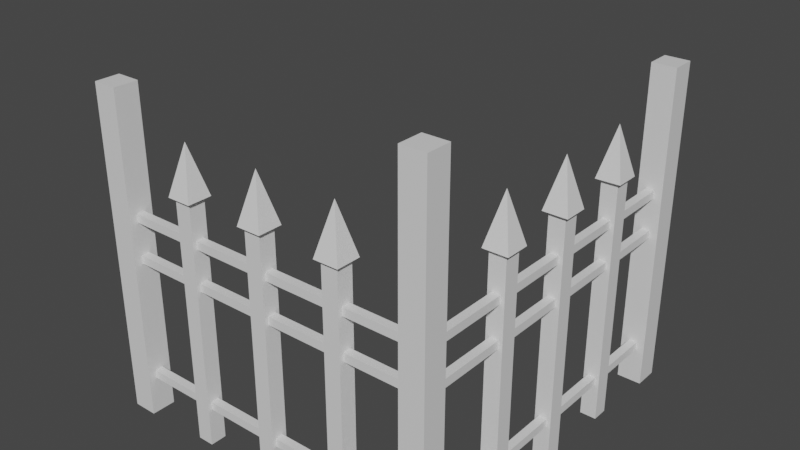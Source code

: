 # Source: fence_edge_many_renderers.blend  (saved by Blender 2.80.75; exported with 4.5.12 LTS)
import bpy
from mathutils import Matrix  # noqa: F401  (used for matrix-valued properties, if any)

bpy.ops.wm.read_factory_settings(use_empty=True)
scene = bpy.context.scene
scene.name = 'Scene'

# ---- collections
col_collection = bpy.data.collections.new('Collection'); scene.collection.children.link(col_collection)

# ---- materials (node trees are filled in below, after node groups)
mat_material = bpy.data.materials.new('Material')
mat_material.alpha_threshold = 0.0
mat_material.use_transparent_shadow = False
mat_material.line_color = (0.0, 0.0, 0.0, 1.0)
mat_material_002 = bpy.data.materials.new('Material.002')
mat_material_002.alpha_threshold = 0.0
mat_material_002.use_transparent_shadow = False
mat_material_002.line_color = (0.0, 0.0, 0.0, 1.0)
mat_material_003 = bpy.data.materials.new('Material.003')
mat_material_003.alpha_threshold = 0.0
mat_material_003.use_transparent_shadow = False
mat_material_003.line_color = (0.0, 0.0, 0.0, 1.0)
mat_material_005 = bpy.data.materials.new('Material.005')
mat_material_005.alpha_threshold = 0.0
mat_material_005.use_transparent_shadow = False
mat_material_005.line_color = (0.0, 0.0, 0.0, 1.0)
mat_material_007 = bpy.data.materials.new('Material.007')
mat_material_007.alpha_threshold = 0.0
mat_material_007.use_transparent_shadow = False
mat_material_007.line_color = (0.0, 0.0, 0.0, 1.0)
mat_material_008 = bpy.data.materials.new('Material.008')
mat_material_008.alpha_threshold = 0.0
mat_material_008.use_transparent_shadow = False
mat_material_008.line_color = (0.0, 0.0, 0.0, 1.0)
mat_material_011 = bpy.data.materials.new('Material.011')
mat_material_011.alpha_threshold = 0.0
mat_material_011.use_transparent_shadow = False
mat_material_011.line_color = (0.0, 0.0, 0.0, 1.0)
mat_material_012 = bpy.data.materials.new('Material.012')
mat_material_012.alpha_threshold = 0.0
mat_material_012.use_transparent_shadow = False
mat_material_012.line_color = (0.0, 0.0, 0.0, 1.0)
mat_material_019 = bpy.data.materials.new('Material.019')
mat_material_019.alpha_threshold = 0.0
mat_material_019.use_transparent_shadow = False
mat_material_019.line_color = (0.0, 0.0, 0.0, 1.0)
mat_material_018 = bpy.data.materials.new('Material.018')
mat_material_018.alpha_threshold = 0.0
mat_material_018.use_transparent_shadow = False
mat_material_018.line_color = (0.0, 0.0, 0.0, 1.0)
mat_material_017 = bpy.data.materials.new('Material.017')
mat_material_017.alpha_threshold = 0.0
mat_material_017.use_transparent_shadow = False
mat_material_017.line_color = (0.0, 0.0, 0.0, 1.0)
mat_material_016 = bpy.data.materials.new('Material.016')
mat_material_016.alpha_threshold = 0.0
mat_material_016.use_transparent_shadow = False
mat_material_016.line_color = (0.0, 0.0, 0.0, 1.0)
mat_material_015 = bpy.data.materials.new('Material.015')
mat_material_015.alpha_threshold = 0.0
mat_material_015.use_transparent_shadow = False
mat_material_015.line_color = (0.0, 0.0, 0.0, 1.0)
mat_material_014 = bpy.data.materials.new('Material.014')
mat_material_014.alpha_threshold = 0.0
mat_material_014.use_transparent_shadow = False
mat_material_014.line_color = (0.0, 0.0, 0.0, 1.0)
mat_material_013 = bpy.data.materials.new('Material.013')
mat_material_013.alpha_threshold = 0.0
mat_material_013.use_transparent_shadow = False
mat_material_013.line_color = (0.0, 0.0, 0.0, 1.0)

# ---- material node trees
mat_material.use_nodes = True; mat_material.node_tree.nodes.clear()
_N = mat_material.node_tree.nodes; _L = mat_material.node_tree.links
n0 = _N.new('ShaderNodeOutputMaterial'); n0.name = 'Material Output'; n0.location = (300, 300)
n1 = _N.new('ShaderNodeBsdfPrincipled'); n1.name = 'Principled BSDF'; n1.location = (10, 300)
n1.distribution = 'GGX'
n1.subsurface_method = 'BURLEY'
n1.inputs[2].default_value = 0.4
n1.inputs[3].default_value = 1.45
n1.inputs[27].default_value = (0.0, 0.0, 0.0, 1.0)
n1.inputs[28].default_value = 1.0
_L.new(n1.outputs[0], n0.inputs[0])
n0.is_active_output = True
mat_material_002.use_nodes = True; mat_material_002.node_tree.nodes.clear()
_N = mat_material_002.node_tree.nodes; _L = mat_material_002.node_tree.links
n0 = _N.new('ShaderNodeOutputMaterial'); n0.name = 'Material Output'; n0.location = (300, 300)
n1 = _N.new('ShaderNodeBsdfPrincipled'); n1.name = 'Principled BSDF'; n1.location = (10, 300)
n1.distribution = 'GGX'
n1.subsurface_method = 'BURLEY'
n1.inputs[2].default_value = 0.4
n1.inputs[3].default_value = 1.45
n1.inputs[27].default_value = (0.0, 0.0, 0.0, 1.0)
n1.inputs[28].default_value = 1.0
_L.new(n1.outputs[0], n0.inputs[0])
n0.is_active_output = True
mat_material_003.use_nodes = True; mat_material_003.node_tree.nodes.clear()
_N = mat_material_003.node_tree.nodes; _L = mat_material_003.node_tree.links
n0 = _N.new('ShaderNodeOutputMaterial'); n0.name = 'Material Output'; n0.location = (300, 300)
n1 = _N.new('ShaderNodeBsdfPrincipled'); n1.name = 'Principled BSDF'; n1.location = (10, 300)
n1.distribution = 'GGX'
n1.subsurface_method = 'BURLEY'
n1.inputs[2].default_value = 0.4
n1.inputs[3].default_value = 1.45
n1.inputs[27].default_value = (0.0, 0.0, 0.0, 1.0)
n1.inputs[28].default_value = 1.0
_L.new(n1.outputs[0], n0.inputs[0])
n0.is_active_output = True
mat_material_005.use_nodes = True; mat_material_005.node_tree.nodes.clear()
_N = mat_material_005.node_tree.nodes; _L = mat_material_005.node_tree.links
n0 = _N.new('ShaderNodeOutputMaterial'); n0.name = 'Material Output'; n0.location = (300, 300)
n1 = _N.new('ShaderNodeBsdfPrincipled'); n1.name = 'Principled BSDF'; n1.location = (10, 300)
n1.distribution = 'GGX'
n1.subsurface_method = 'BURLEY'
n1.inputs[2].default_value = 0.4
n1.inputs[3].default_value = 1.45
n1.inputs[27].default_value = (0.0, 0.0, 0.0, 1.0)
n1.inputs[28].default_value = 1.0
_L.new(n1.outputs[0], n0.inputs[0])
n0.is_active_output = True
mat_material_007.use_nodes = True; mat_material_007.node_tree.nodes.clear()
_N = mat_material_007.node_tree.nodes; _L = mat_material_007.node_tree.links
n0 = _N.new('ShaderNodeOutputMaterial'); n0.name = 'Material Output'; n0.location = (300, 300)
n1 = _N.new('ShaderNodeBsdfPrincipled'); n1.name = 'Principled BSDF'; n1.location = (10, 300)
n1.distribution = 'GGX'
n1.subsurface_method = 'BURLEY'
n1.inputs[2].default_value = 0.4
n1.inputs[3].default_value = 1.45
n1.inputs[27].default_value = (0.0, 0.0, 0.0, 1.0)
n1.inputs[28].default_value = 1.0
_L.new(n1.outputs[0], n0.inputs[0])
n0.is_active_output = True
mat_material_008.use_nodes = True; mat_material_008.node_tree.nodes.clear()
_N = mat_material_008.node_tree.nodes; _L = mat_material_008.node_tree.links
n0 = _N.new('ShaderNodeOutputMaterial'); n0.name = 'Material Output'; n0.location = (300, 300)
n1 = _N.new('ShaderNodeBsdfPrincipled'); n1.name = 'Principled BSDF'; n1.location = (10, 300)
n1.distribution = 'GGX'
n1.subsurface_method = 'BURLEY'
n1.inputs[2].default_value = 0.4
n1.inputs[3].default_value = 1.45
n1.inputs[27].default_value = (0.0, 0.0, 0.0, 1.0)
n1.inputs[28].default_value = 1.0
_L.new(n1.outputs[0], n0.inputs[0])
n0.is_active_output = True
mat_material_011.use_nodes = True; mat_material_011.node_tree.nodes.clear()
_N = mat_material_011.node_tree.nodes; _L = mat_material_011.node_tree.links
n0 = _N.new('ShaderNodeOutputMaterial'); n0.name = 'Material Output'; n0.location = (300, 300)
n1 = _N.new('ShaderNodeBsdfPrincipled'); n1.name = 'Principled BSDF'; n1.location = (10, 300)
n1.distribution = 'GGX'
n1.subsurface_method = 'BURLEY'
n1.inputs[2].default_value = 0.4
n1.inputs[3].default_value = 1.45
n1.inputs[27].default_value = (0.0, 0.0, 0.0, 1.0)
n1.inputs[28].default_value = 1.0
_L.new(n1.outputs[0], n0.inputs[0])
n0.is_active_output = True
mat_material_012.use_nodes = True; mat_material_012.node_tree.nodes.clear()
_N = mat_material_012.node_tree.nodes; _L = mat_material_012.node_tree.links
n0 = _N.new('ShaderNodeOutputMaterial'); n0.name = 'Material Output'; n0.location = (300, 300)
n1 = _N.new('ShaderNodeBsdfPrincipled'); n1.name = 'Principled BSDF'; n1.location = (10, 300)
n1.distribution = 'GGX'
n1.subsurface_method = 'BURLEY'
n1.inputs[2].default_value = 0.4
n1.inputs[3].default_value = 1.45
n1.inputs[27].default_value = (0.0, 0.0, 0.0, 1.0)
n1.inputs[28].default_value = 1.0
_L.new(n1.outputs[0], n0.inputs[0])
n0.is_active_output = True
mat_material_019.use_nodes = True; mat_material_019.node_tree.nodes.clear()
_N = mat_material_019.node_tree.nodes; _L = mat_material_019.node_tree.links
n0 = _N.new('ShaderNodeOutputMaterial'); n0.name = 'Material Output'; n0.location = (300, 300)
n1 = _N.new('ShaderNodeBsdfPrincipled'); n1.name = 'Principled BSDF'; n1.location = (10, 300)
n1.distribution = 'GGX'
n1.subsurface_method = 'BURLEY'
n1.inputs[2].default_value = 0.4
n1.inputs[3].default_value = 1.45
n1.inputs[27].default_value = (0.0, 0.0, 0.0, 1.0)
n1.inputs[28].default_value = 1.0
_L.new(n1.outputs[0], n0.inputs[0])
n0.is_active_output = True
mat_material_018.use_nodes = True; mat_material_018.node_tree.nodes.clear()
_N = mat_material_018.node_tree.nodes; _L = mat_material_018.node_tree.links
n0 = _N.new('ShaderNodeOutputMaterial'); n0.name = 'Material Output'; n0.location = (300, 300)
n1 = _N.new('ShaderNodeBsdfPrincipled'); n1.name = 'Principled BSDF'; n1.location = (10, 300)
n1.distribution = 'GGX'
n1.subsurface_method = 'BURLEY'
n1.inputs[2].default_value = 0.4
n1.inputs[3].default_value = 1.45
n1.inputs[27].default_value = (0.0, 0.0, 0.0, 1.0)
n1.inputs[28].default_value = 1.0
_L.new(n1.outputs[0], n0.inputs[0])
n0.is_active_output = True
mat_material_017.use_nodes = True; mat_material_017.node_tree.nodes.clear()
_N = mat_material_017.node_tree.nodes; _L = mat_material_017.node_tree.links
n0 = _N.new('ShaderNodeOutputMaterial'); n0.name = 'Material Output'; n0.location = (300, 300)
n1 = _N.new('ShaderNodeBsdfPrincipled'); n1.name = 'Principled BSDF'; n1.location = (10, 300)
n1.distribution = 'GGX'
n1.subsurface_method = 'BURLEY'
n1.inputs[2].default_value = 0.4
n1.inputs[3].default_value = 1.45
n1.inputs[27].default_value = (0.0, 0.0, 0.0, 1.0)
n1.inputs[28].default_value = 1.0
_L.new(n1.outputs[0], n0.inputs[0])
n0.is_active_output = True
mat_material_016.use_nodes = True; mat_material_016.node_tree.nodes.clear()
_N = mat_material_016.node_tree.nodes; _L = mat_material_016.node_tree.links
n0 = _N.new('ShaderNodeOutputMaterial'); n0.name = 'Material Output'; n0.location = (300, 300)
n1 = _N.new('ShaderNodeBsdfPrincipled'); n1.name = 'Principled BSDF'; n1.location = (10, 300)
n1.distribution = 'GGX'
n1.subsurface_method = 'BURLEY'
n1.inputs[2].default_value = 0.4
n1.inputs[3].default_value = 1.45
n1.inputs[27].default_value = (0.0, 0.0, 0.0, 1.0)
n1.inputs[28].default_value = 1.0
_L.new(n1.outputs[0], n0.inputs[0])
n0.is_active_output = True
mat_material_015.use_nodes = True; mat_material_015.node_tree.nodes.clear()
_N = mat_material_015.node_tree.nodes; _L = mat_material_015.node_tree.links
n0 = _N.new('ShaderNodeOutputMaterial'); n0.name = 'Material Output'; n0.location = (300, 300)
n1 = _N.new('ShaderNodeBsdfPrincipled'); n1.name = 'Principled BSDF'; n1.location = (10, 300)
n1.distribution = 'GGX'
n1.subsurface_method = 'BURLEY'
n1.inputs[2].default_value = 0.4
n1.inputs[3].default_value = 1.45
n1.inputs[27].default_value = (0.0, 0.0, 0.0, 1.0)
n1.inputs[28].default_value = 1.0
_L.new(n1.outputs[0], n0.inputs[0])
n0.is_active_output = True
mat_material_014.use_nodes = True; mat_material_014.node_tree.nodes.clear()
_N = mat_material_014.node_tree.nodes; _L = mat_material_014.node_tree.links
n0 = _N.new('ShaderNodeOutputMaterial'); n0.name = 'Material Output'; n0.location = (300, 300)
n1 = _N.new('ShaderNodeBsdfPrincipled'); n1.name = 'Principled BSDF'; n1.location = (10, 300)
n1.distribution = 'GGX'
n1.subsurface_method = 'BURLEY'
n1.inputs[2].default_value = 0.4
n1.inputs[3].default_value = 1.45
n1.inputs[27].default_value = (0.0, 0.0, 0.0, 1.0)
n1.inputs[28].default_value = 1.0
_L.new(n1.outputs[0], n0.inputs[0])
n0.is_active_output = True
mat_material_013.use_nodes = True; mat_material_013.node_tree.nodes.clear()
_N = mat_material_013.node_tree.nodes; _L = mat_material_013.node_tree.links
n0 = _N.new('ShaderNodeOutputMaterial'); n0.name = 'Material Output'; n0.location = (300, 300)
n1 = _N.new('ShaderNodeBsdfPrincipled'); n1.name = 'Principled BSDF'; n1.location = (10, 300)
n1.distribution = 'GGX'
n1.subsurface_method = 'BURLEY'
n1.inputs[2].default_value = 0.4
n1.inputs[3].default_value = 1.45
n1.inputs[27].default_value = (0.0, 0.0, 0.0, 1.0)
n1.inputs[28].default_value = 1.0
_L.new(n1.outputs[0], n0.inputs[0])
n0.is_active_output = True

# ---- world
world_world = bpy.data.worlds.new('World'); scene.world = world_world
world_world.use_nodes = True; world_world.node_tree.nodes.clear()
_N = world_world.node_tree.nodes; _L = world_world.node_tree.links
n0 = _N.new('ShaderNodeOutputWorld'); n0.name = 'World Output'; n0.location = (300, 300)
n1 = _N.new('ShaderNodeBackground'); n1.name = 'Background'; n1.location = (10, 300)
n1.inputs[0].default_value = (0.05088, 0.05088, 0.05088, 1.0)
_L.new(n1.outputs[0], n0.inputs[0])
n0.is_active_output = True
world_world.color = (0.05088, 0.05088, 0.05088)
world_world.use_sun_shadow = False
world_world.sun_shadow_jitter_overblur = 0.0

# ---- meshes
me_cube = bpy.data.meshes.new('Cube')
me_cube.from_pydata([(1.0, 1.0, 1.0), (1.0, 1.0, -1.0), (1.0, -1.0, 1.0), (1.0, -1.0, -1.0), (-1.0, 1.0, 1.0), (-1.0, 1.0, -1.0), (-1.0, -1.0, 1.0), (-1.0, -1.0, -1.0), (0.0, 0.0, 1.0), (0.0, 0.0, 1.4), (1.5, 1.5, 1.0), (1.5, -1.5, 1.0), (-1.5, 1.5, 1.0), (-1.5, -1.5, 1.0)], [(8, 9)], [(11, 13, 6, 2), (2, 0, 4, 6), (4, 12, 10, 0), (5, 1, 3, 7), (10, 11, 2, 0), (6, 13, 12, 4), (10, 12, 9), (10, 9, 11), (13, 9, 12), (11, 9, 13), (3, 2, 6, 7), (4, 5, 7, 6), (1, 0, 2, 3), (0, 1, 5, 4)])
_uv = me_cube.uv_layers.new(name='UVMap')
_uv.uv.foreach_set('vector', [0.0, 0.0, 0.0, 0.0, 0.0, 0.0, 0.0, 0.0, 0.0, 0.0, 0.0, 0.0, 0.0, 0.0, 0.0, 0.0, 0.0, 0.0, 0.0, 0.0, 0.0, 0.0, 0.0, 0.0, 0.375, 0.75, 0.625, 0.75, 0.625, 1.0, 0.375, 1.0, 0.0, 0.0, 0.0, 0.0, 0.0, 0.0, 0.0, 0.0, 0.0, 0.0, 0.0, 0.0, 0.0, 0.0, 0.0, 0.0, 0.0, 0.0, 0.0, 0.0, 0.0, 0.0, 0.0, 0.0, 0.0, 0.0, 0.0, 0.0, 0.0, 0.0, 0.0, 0.0, 0.0, 0.0, 0.0, 0.0, 0.0, 0.0, 0.0, 0.0, 0.625, 1.0, 0.0, 0.0, 0.0, 0.0, 0.375, 1.0, 0.0, 0.0, 0.375, 0.75, 0.375, 1.0, 0.0, 0.0, 0.625, 0.75, 0.0, 0.0, 0.0, 0.0, 0.625, 1.0, 0.0, 0.0, 0.625, 0.75, 0.375, 0.75, 0.0, 0.0])
me_cube.materials.append(mat_material)
me_cube.use_remesh_preserve_volume = False
me_cube.use_remesh_preserve_attributes = False
me_cube.use_mirror_vertex_groups = False
me_cube.update()
me_cube_002 = bpy.data.meshes.new('Cube.002')
me_cube_002.from_pydata([(1.0, 1.0, 1.0), (1.0, 1.0, -1.0), (1.0, -1.0, 1.0), (1.0, -1.0, -1.0), (-1.0, 1.0, 1.0), (-1.0, 1.0, -1.0), (-1.0, -1.0, 1.0), (-1.0, -1.0, -1.0), (0.0, 0.0, 1.0), (0.0, 0.0, 1.4), (1.5, 1.5, 1.0), (1.5, -1.5, 1.0), (-1.5, 1.5, 1.0), (-1.5, -1.5, 1.0)], [(8, 9)], [(11, 13, 6, 2), (2, 0, 4, 6), (4, 12, 10, 0), (5, 1, 3, 7), (10, 11, 2, 0), (6, 13, 12, 4), (10, 12, 9), (10, 9, 11), (13, 9, 12), (11, 9, 13), (3, 2, 6, 7), (4, 5, 7, 6), (1, 0, 2, 3), (0, 1, 5, 4)])
_uv = me_cube_002.uv_layers.new(name='UVMap')
_uv.uv.foreach_set('vector', [0.0, 0.0, 0.0, 0.0, 0.0, 0.0, 0.0, 0.0, 0.0, 0.0, 0.0, 0.0, 0.0, 0.0, 0.0, 0.0, 0.0, 0.0, 0.0, 0.0, 0.0, 0.0, 0.0, 0.0, 0.375, 0.75, 0.625, 0.75, 0.625, 1.0, 0.375, 1.0, 0.0, 0.0, 0.0, 0.0, 0.0, 0.0, 0.0, 0.0, 0.0, 0.0, 0.0, 0.0, 0.0, 0.0, 0.0, 0.0, 0.0, 0.0, 0.0, 0.0, 0.0, 0.0, 0.0, 0.0, 0.0, 0.0, 0.0, 0.0, 0.0, 0.0, 0.0, 0.0, 0.0, 0.0, 0.0, 0.0, 0.0, 0.0, 0.0, 0.0, 0.625, 1.0, 0.0, 0.0, 0.0, 0.0, 0.375, 1.0, 0.0, 0.0, 0.375, 0.75, 0.375, 1.0, 0.0, 0.0, 0.625, 0.75, 0.0, 0.0, 0.0, 0.0, 0.625, 1.0, 0.0, 0.0, 0.625, 0.75, 0.375, 0.75, 0.0, 0.0])
me_cube_002.materials.append(mat_material_002)
me_cube_002.use_remesh_preserve_volume = False
me_cube_002.use_remesh_preserve_attributes = False
me_cube_002.use_mirror_vertex_groups = False
me_cube_002.update()
me_cube_003 = bpy.data.meshes.new('Cube.003')
me_cube_003.from_pydata([(1.0, 1.0, 1.0), (1.0, 1.0, -1.0), (1.0, -1.0, 1.0), (1.0, -1.0, -1.0), (-1.0, 1.0, 1.0), (-1.0, 1.0, -1.0), (-1.0, -1.0, 1.0), (-1.0, -1.0, -1.0), (0.0, 0.0, 1.0), (0.0, 0.0, 1.4), (1.5, 1.5, 1.0), (1.5, -1.5, 1.0), (-1.5, 1.5, 1.0), (-1.5, -1.5, 1.0)], [(8, 9)], [(11, 13, 6, 2), (2, 0, 4, 6), (4, 12, 10, 0), (5, 1, 3, 7), (10, 11, 2, 0), (6, 13, 12, 4), (10, 12, 9), (10, 9, 11), (13, 9, 12), (11, 9, 13), (3, 2, 6, 7), (4, 5, 7, 6), (1, 0, 2, 3), (0, 1, 5, 4)])
_uv = me_cube_003.uv_layers.new(name='UVMap')
_uv.uv.foreach_set('vector', [0.0, 0.0, 0.0, 0.0, 0.0, 0.0, 0.0, 0.0, 0.0, 0.0, 0.0, 0.0, 0.0, 0.0, 0.0, 0.0, 0.0, 0.0, 0.0, 0.0, 0.0, 0.0, 0.0, 0.0, 0.375, 0.75, 0.625, 0.75, 0.625, 1.0, 0.375, 1.0, 0.0, 0.0, 0.0, 0.0, 0.0, 0.0, 0.0, 0.0, 0.0, 0.0, 0.0, 0.0, 0.0, 0.0, 0.0, 0.0, 0.0, 0.0, 0.0, 0.0, 0.0, 0.0, 0.0, 0.0, 0.0, 0.0, 0.0, 0.0, 0.0, 0.0, 0.0, 0.0, 0.0, 0.0, 0.0, 0.0, 0.0, 0.0, 0.0, 0.0, 0.625, 1.0, 0.0, 0.0, 0.0, 0.0, 0.375, 1.0, 0.0, 0.0, 0.375, 0.75, 0.375, 1.0, 0.0, 0.0, 0.625, 0.75, 0.0, 0.0, 0.0, 0.0, 0.625, 1.0, 0.0, 0.0, 0.625, 0.75, 0.375, 0.75, 0.0, 0.0])
me_cube_003.materials.append(mat_material_003)
me_cube_003.use_remesh_preserve_volume = False
me_cube_003.use_remesh_preserve_attributes = False
me_cube_003.use_mirror_vertex_groups = False
me_cube_003.update()
me_cube_005 = bpy.data.meshes.new('Cube.005')
me_cube_005.from_pydata([(1.0, 1.0, 1.0), (1.0, 1.0, -1.0), (1.0, -1.0, 1.0), (1.0, -1.0, -1.0), (-1.0, 1.0, 1.0), (-1.0, 1.0, -1.0), (-1.0, -1.0, 1.0), (-1.0, -1.0, -1.0), (0.0, 0.0, 1.0)], [], [(2, 0, 4, 6), (5, 1, 3, 7), (3, 2, 6, 7), (4, 5, 7, 6), (1, 0, 2, 3), (0, 1, 5, 4)])
_uv = me_cube_005.uv_layers.new(name='UVMap')
_uv.uv.foreach_set('vector', [0.0, 0.0, 0.0, 0.0, 0.0, 0.0, 0.0, 0.0, 0.375, 0.75, 0.625, 0.75, 0.625, 1.0, 0.375, 1.0, 0.625, 1.0, 0.0, 0.0, 0.0, 0.0, 0.375, 1.0, 0.0, 0.0, 0.375, 0.75, 0.375, 1.0, 0.0, 0.0, 0.625, 0.75, 0.0, 0.0, 0.0, 0.0, 0.625, 1.0, 0.0, 0.0, 0.625, 0.75, 0.375, 0.75, 0.0, 0.0])
me_cube_005.materials.append(mat_material_005)
me_cube_005.use_remesh_preserve_volume = False
me_cube_005.use_remesh_preserve_attributes = False
me_cube_005.use_mirror_vertex_groups = False
me_cube_005.update()
me_cube_007 = bpy.data.meshes.new('Cube.007')
me_cube_007.from_pydata([(1.0, 1.0, 1.0), (1.0, 1.0, -1.0), (1.0, -1.0, 1.0), (1.0, -1.0, -1.0), (-1.0, 1.0, 1.0), (-1.0, 1.0, -1.0), (-1.0, -1.0, 1.0), (-1.0, -1.0, -1.0), (0.0, 0.0, 1.0)], [], [(2, 0, 4, 6), (5, 1, 3, 7), (3, 2, 6, 7), (4, 5, 7, 6), (1, 0, 2, 3), (0, 1, 5, 4)])
_uv = me_cube_007.uv_layers.new(name='UVMap')
_uv.uv.foreach_set('vector', [0.0, 0.0, 0.0, 0.0, 0.0, 0.0, 0.0, 0.0, 0.375, 0.75, 0.625, 0.75, 0.625, 1.0, 0.375, 1.0, 0.625, 1.0, 0.0, 0.0, 0.0, 0.0, 0.375, 1.0, 0.0, 0.0, 0.375, 0.75, 0.375, 1.0, 0.0, 0.0, 0.625, 0.75, 0.0, 0.0, 0.0, 0.0, 0.625, 1.0, 0.0, 0.0, 0.625, 0.75, 0.375, 0.75, 0.0, 0.0])
me_cube_007.materials.append(mat_material_007)
me_cube_007.use_remesh_preserve_volume = False
me_cube_007.use_remesh_preserve_attributes = False
me_cube_007.use_mirror_vertex_groups = False
me_cube_007.update()
me_cube_008 = bpy.data.meshes.new('Cube.008')
me_cube_008.from_pydata([(1.0, 1.0, 1.0), (1.0, 1.0, -1.0), (1.0, -1.0, 1.0), (1.0, -1.0, -1.0), (-1.0, 1.0, 1.0), (-1.0, 1.0, -1.0), (-1.0, -1.0, 1.0), (-1.0, -1.0, -1.0)], [], [(2, 0, 4, 6), (5, 1, 3, 7), (3, 2, 6, 7), (4, 5, 7, 6), (1, 0, 2, 3), (0, 1, 5, 4)])
_uv = me_cube_008.uv_layers.new(name='UVMap')
_uv.uv.foreach_set('vector', [0.0, 0.0, 0.0, 0.0, 0.0, 0.0, 0.0, 0.0, 0.375, 0.75, 0.625, 0.75, 0.625, 1.0, 0.375, 1.0, 0.625, 1.0, 0.0, 0.0, 0.0, 0.0, 0.375, 1.0, 0.0, 0.0, 0.375, 0.75, 0.375, 1.0, 0.0, 0.0, 0.625, 0.75, 0.0, 0.0, 0.0, 0.0, 0.625, 1.0, 0.0, 0.0, 0.625, 0.75, 0.375, 0.75, 0.0, 0.0])
me_cube_008.materials.append(mat_material_008)
me_cube_008.use_remesh_preserve_volume = False
me_cube_008.use_remesh_preserve_attributes = False
me_cube_008.use_mirror_vertex_groups = False
me_cube_008.update()
me_cube_011 = bpy.data.meshes.new('Cube.011')
me_cube_011.from_pydata([(1.0, 1.0, 1.0), (1.0, 1.0, -1.0), (1.0, -1.0, 1.0), (1.0, -1.0, -1.0), (-1.0, 1.0, 1.0), (-1.0, 1.0, -1.0), (-1.0, -1.0, 1.0), (-1.0, -1.0, -1.0)], [], [(2, 0, 4, 6), (5, 1, 3, 7), (3, 2, 6, 7), (4, 5, 7, 6), (1, 0, 2, 3), (0, 1, 5, 4)])
_uv = me_cube_011.uv_layers.new(name='UVMap')
_uv.uv.foreach_set('vector', [0.0, 0.0, 0.0, 0.0, 0.0, 0.0, 0.0, 0.0, 0.375, 0.75, 0.625, 0.75, 0.625, 1.0, 0.375, 1.0, 0.625, 1.0, 0.0, 0.0, 0.0, 0.0, 0.375, 1.0, 0.0, 0.0, 0.375, 0.75, 0.375, 1.0, 0.0, 0.0, 0.625, 0.75, 0.0, 0.0, 0.0, 0.0, 0.625, 1.0, 0.0, 0.0, 0.625, 0.75, 0.375, 0.75, 0.0, 0.0])
me_cube_011.materials.append(mat_material_011)
me_cube_011.use_remesh_preserve_volume = False
me_cube_011.use_remesh_preserve_attributes = False
me_cube_011.use_mirror_vertex_groups = False
me_cube_011.update()
me_cube_012 = bpy.data.meshes.new('Cube.012')
me_cube_012.from_pydata([(1.0, 1.0, 1.0), (1.0, 1.0, -1.0), (1.0, -1.0, 1.0), (1.0, -1.0, -1.0), (-1.0, 1.0, 1.0), (-1.0, 1.0, -1.0), (-1.0, -1.0, 1.0), (-1.0, -1.0, -1.0)], [], [(2, 0, 4, 6), (5, 1, 3, 7), (3, 2, 6, 7), (4, 5, 7, 6), (1, 0, 2, 3), (0, 1, 5, 4)])
_uv = me_cube_012.uv_layers.new(name='UVMap')
_uv.uv.foreach_set('vector', [0.0, 0.0, 0.0, 0.0, 0.0, 0.0, 0.0, 0.0, 0.375, 0.75, 0.625, 0.75, 0.625, 1.0, 0.375, 1.0, 0.625, 1.0, 0.0, 0.0, 0.0, 0.0, 0.375, 1.0, 0.0, 0.0, 0.375, 0.75, 0.375, 1.0, 0.0, 0.0, 0.625, 0.75, 0.0, 0.0, 0.0, 0.0, 0.625, 1.0, 0.0, 0.0, 0.625, 0.75, 0.375, 0.75, 0.0, 0.0])
me_cube_012.materials.append(mat_material_012)
me_cube_012.use_remesh_preserve_volume = False
me_cube_012.use_remesh_preserve_attributes = False
me_cube_012.use_mirror_vertex_groups = False
me_cube_012.update()
me_cube_019 = bpy.data.meshes.new('Cube.019')
me_cube_019.from_pydata([(1.0, 1.0, 1.0), (1.0, 1.0, -1.0), (1.0, -1.0, 1.0), (1.0, -1.0, -1.0), (-1.0, 1.0, 1.0), (-1.0, 1.0, -1.0), (-1.0, -1.0, 1.0), (-1.0, -1.0, -1.0), (0.0, 0.0, 1.0), (0.0, 0.0, 1.4), (1.5, 1.5, 1.0), (1.5, -1.5, 1.0), (-1.5, 1.5, 1.0), (-1.5, -1.5, 1.0)], [(8, 9)], [(11, 13, 6, 2), (2, 0, 4, 6), (4, 12, 10, 0), (5, 1, 3, 7), (10, 11, 2, 0), (6, 13, 12, 4), (10, 12, 9), (10, 9, 11), (13, 9, 12), (11, 9, 13), (3, 2, 6, 7), (4, 5, 7, 6), (1, 0, 2, 3), (0, 1, 5, 4)])
_uv = me_cube_019.uv_layers.new(name='UVMap')
_uv.uv.foreach_set('vector', [0.0, 0.0, 0.0, 0.0, 0.0, 0.0, 0.0, 0.0, 0.0, 0.0, 0.0, 0.0, 0.0, 0.0, 0.0, 0.0, 0.0, 0.0, 0.0, 0.0, 0.0, 0.0, 0.0, 0.0, 0.375, 0.75, 0.625, 0.75, 0.625, 1.0, 0.375, 1.0, 0.0, 0.0, 0.0, 0.0, 0.0, 0.0, 0.0, 0.0, 0.0, 0.0, 0.0, 0.0, 0.0, 0.0, 0.0, 0.0, 0.0, 0.0, 0.0, 0.0, 0.0, 0.0, 0.0, 0.0, 0.0, 0.0, 0.0, 0.0, 0.0, 0.0, 0.0, 0.0, 0.0, 0.0, 0.0, 0.0, 0.0, 0.0, 0.0, 0.0, 0.625, 1.0, 0.0, 0.0, 0.0, 0.0, 0.375, 1.0, 0.0, 0.0, 0.375, 0.75, 0.375, 1.0, 0.0, 0.0, 0.625, 0.75, 0.0, 0.0, 0.0, 0.0, 0.625, 1.0, 0.0, 0.0, 0.625, 0.75, 0.375, 0.75, 0.0, 0.0])
me_cube_019.materials.append(mat_material_019)
me_cube_019.use_remesh_preserve_volume = False
me_cube_019.use_remesh_preserve_attributes = False
me_cube_019.use_mirror_vertex_groups = False
me_cube_019.update()
me_cube_018 = bpy.data.meshes.new('Cube.018')
me_cube_018.from_pydata([(1.0, 1.0, 1.0), (1.0, 1.0, -1.0), (1.0, -1.0, 1.0), (1.0, -1.0, -1.0), (-1.0, 1.0, 1.0), (-1.0, 1.0, -1.0), (-1.0, -1.0, 1.0), (-1.0, -1.0, -1.0), (0.0, 0.0, 1.0)], [], [(2, 0, 4, 6), (5, 1, 3, 7), (3, 2, 6, 7), (4, 5, 7, 6), (1, 0, 2, 3), (0, 1, 5, 4)])
_uv = me_cube_018.uv_layers.new(name='UVMap')
_uv.uv.foreach_set('vector', [0.0, 0.0, 0.0, 0.0, 0.0, 0.0, 0.0, 0.0, 0.375, 0.75, 0.625, 0.75, 0.625, 1.0, 0.375, 1.0, 0.625, 1.0, 0.0, 0.0, 0.0, 0.0, 0.375, 1.0, 0.0, 0.0, 0.375, 0.75, 0.375, 1.0, 0.0, 0.0, 0.625, 0.75, 0.0, 0.0, 0.0, 0.0, 0.625, 1.0, 0.0, 0.0, 0.625, 0.75, 0.375, 0.75, 0.0, 0.0])
me_cube_018.materials.append(mat_material_018)
me_cube_018.use_remesh_preserve_volume = False
me_cube_018.use_remesh_preserve_attributes = False
me_cube_018.use_mirror_vertex_groups = False
me_cube_018.update()
me_cube_017 = bpy.data.meshes.new('Cube.017')
me_cube_017.from_pydata([(0.9916, 0.9977, 1.0), (1.0, 1.0, -1.0), (0.9916, -1.002, 1.0), (1.0, -1.0, -1.0), (-1.008, 0.9977, 1.0), (-1.0, 1.0, -1.0), (-1.008, -1.002, 1.0), (-1.0, -1.0, -1.0), (0.0, 0.0, 1.0), (0.0, 0.0, 1.4), (1.492, 1.498, 1.0), (1.492, -1.502, 1.0), (-1.508, 1.498, 1.0), (-1.508, -1.502, 1.0)], [(8, 9)], [(11, 13, 6, 2), (2, 0, 4, 6), (4, 12, 10, 0), (5, 1, 3, 7), (10, 11, 2, 0), (6, 13, 12, 4), (10, 12, 9), (10, 9, 11), (13, 9, 12), (11, 9, 13), (3, 2, 6, 7), (4, 5, 7, 6), (1, 0, 2, 3), (0, 1, 5, 4)])
_uv = me_cube_017.uv_layers.new(name='UVMap')
_uv.uv.foreach_set('vector', [0.0, 0.0, 0.0, 0.0, 0.0, 0.0, 0.0, 0.0, 0.0, 0.0, 0.0, 0.0, 0.0, 0.0, 0.0, 0.0, 0.0, 0.0, 0.0, 0.0, 0.0, 0.0, 0.0, 0.0, 0.375, 0.75, 0.625, 0.75, 0.625, 1.0, 0.375, 1.0, 0.0, 0.0, 0.0, 0.0, 0.0, 0.0, 0.0, 0.0, 0.0, 0.0, 0.0, 0.0, 0.0, 0.0, 0.0, 0.0, 0.0, 0.0, 0.0, 0.0, 0.0, 0.0, 0.0, 0.0, 0.0, 0.0, 0.0, 0.0, 0.0, 0.0, 0.0, 0.0, 0.0, 0.0, 0.0, 0.0, 0.0, 0.0, 0.0, 0.0, 0.625, 1.0, 0.0, 0.0, 0.0, 0.0, 0.375, 1.0, 0.0, 0.0, 0.375, 0.75, 0.375, 1.0, 0.0, 0.0, 0.625, 0.75, 0.0, 0.0, 0.0, 0.0, 0.625, 1.0, 0.0, 0.0, 0.625, 0.75, 0.375, 0.75, 0.0, 0.0])
me_cube_017.materials.append(mat_material_017)
me_cube_017.use_remesh_preserve_volume = False
me_cube_017.use_remesh_preserve_attributes = False
me_cube_017.use_mirror_vertex_groups = False
me_cube_017.update()
me_cube_016 = bpy.data.meshes.new('Cube.016')
me_cube_016.from_pydata([(1.0, 1.0, 1.0), (1.0, 1.0, -1.0), (1.0, -1.0, 1.0), (1.0, -1.0, -1.0), (-1.0, 1.0, 1.0), (-1.0, 1.0, -1.0), (-1.0, -1.0, 1.0), (-1.0, -1.0, -1.0), (0.0, 0.0, 1.0), (0.0, 0.0, 1.4), (1.5, 1.5, 1.0), (1.5, -1.5, 1.0), (-1.485, 1.5, 0.9956), (-1.5, -1.5, 1.0)], [(8, 9)], [(11, 13, 6, 2), (2, 0, 4, 6), (4, 12, 10, 0), (5, 1, 3, 7), (10, 11, 2, 0), (6, 13, 12, 4), (10, 12, 9), (10, 9, 11), (13, 9, 12), (11, 9, 13), (3, 2, 6, 7), (4, 5, 7, 6), (1, 0, 2, 3), (0, 1, 5, 4)])
_uv = me_cube_016.uv_layers.new(name='UVMap')
_uv.uv.foreach_set('vector', [0.0, 0.0, 0.0, 0.0, 0.0, 0.0, 0.0, 0.0, 0.0, 0.0, 0.0, 0.0, 0.0, 0.0, 0.0, 0.0, 0.0, 0.0, 0.0, 0.0, 0.0, 0.0, 0.0, 0.0, 0.375, 0.75, 0.625, 0.75, 0.625, 1.0, 0.375, 1.0, 0.0, 0.0, 0.0, 0.0, 0.0, 0.0, 0.0, 0.0, 0.0, 0.0, 0.0, 0.0, 0.0, 0.0, 0.0, 0.0, 0.0, 0.0, 0.0, 0.0, 0.0, 0.0, 0.0, 0.0, 0.0, 0.0, 0.0, 0.0, 0.0, 0.0, 0.0, 0.0, 0.0, 0.0, 0.0, 0.0, 0.0, 0.0, 0.0, 0.0, 0.625, 1.0, 0.0, 0.0, 0.0, 0.0, 0.375, 1.0, 0.0, 0.0, 0.375, 0.75, 0.375, 1.0, 0.0, 0.0, 0.625, 0.75, 0.0, 0.0, 0.0, 0.0, 0.625, 1.0, 0.0, 0.0, 0.625, 0.75, 0.375, 0.75, 0.0, 0.0])
me_cube_016.materials.append(mat_material_016)
me_cube_016.use_remesh_preserve_volume = False
me_cube_016.use_remesh_preserve_attributes = False
me_cube_016.use_mirror_vertex_groups = False
me_cube_016.update()
me_cube_015 = bpy.data.meshes.new('Cube.015')
me_cube_015.from_pydata([(1.0, 1.0, 1.0), (1.0, 1.0, -1.0), (1.0, -1.0, 1.0), (1.0, -1.0, -1.0), (-1.0, 1.0, 1.0), (-1.0, 1.0, -1.0), (-1.0, -1.0, 1.0), (-1.0, -1.0, -1.0)], [], [(2, 0, 4, 6), (5, 1, 3, 7), (3, 2, 6, 7), (4, 5, 7, 6), (1, 0, 2, 3), (0, 1, 5, 4)])
_uv = me_cube_015.uv_layers.new(name='UVMap')
_uv.uv.foreach_set('vector', [0.0, 0.0, 0.0, 0.0, 0.0, 0.0, 0.0, 0.0, 0.375, 0.75, 0.625, 0.75, 0.625, 1.0, 0.375, 1.0, 0.625, 1.0, 0.0, 0.0, 0.0, 0.0, 0.375, 1.0, 0.0, 0.0, 0.375, 0.75, 0.375, 1.0, 0.0, 0.0, 0.625, 0.75, 0.0, 0.0, 0.0, 0.0, 0.625, 1.0, 0.0, 0.0, 0.625, 0.75, 0.375, 0.75, 0.0, 0.0])
me_cube_015.materials.append(mat_material_015)
me_cube_015.use_remesh_preserve_volume = False
me_cube_015.use_remesh_preserve_attributes = False
me_cube_015.use_mirror_vertex_groups = False
me_cube_015.update()
me_cube_014 = bpy.data.meshes.new('Cube.014')
me_cube_014.from_pydata([(1.0, 1.0, 1.0), (1.0, 1.0, -1.0), (1.0, -1.0, 1.0), (1.0, -1.0, -1.0), (-1.0, 1.0, 1.0), (-1.0, 1.0, -1.0), (-1.0, -1.0, 1.0), (-1.0, -1.0, -1.0)], [], [(2, 0, 4, 6), (5, 1, 3, 7), (3, 2, 6, 7), (4, 5, 7, 6), (1, 0, 2, 3), (0, 1, 5, 4)])
_uv = me_cube_014.uv_layers.new(name='UVMap')
_uv.uv.foreach_set('vector', [0.0, 0.0, 0.0, 0.0, 0.0, 0.0, 0.0, 0.0, 0.375, 0.75, 0.625, 0.75, 0.625, 1.0, 0.375, 1.0, 0.625, 1.0, 0.0, 0.0, 0.0, 0.0, 0.375, 1.0, 0.0, 0.0, 0.375, 0.75, 0.375, 1.0, 0.0, 0.0, 0.625, 0.75, 0.0, 0.0, 0.0, 0.0, 0.625, 1.0, 0.0, 0.0, 0.625, 0.75, 0.375, 0.75, 0.0, 0.0])
me_cube_014.materials.append(mat_material_014)
me_cube_014.use_remesh_preserve_volume = False
me_cube_014.use_remesh_preserve_attributes = False
me_cube_014.use_mirror_vertex_groups = False
me_cube_014.update()
me_cube_013 = bpy.data.meshes.new('Cube.013')
me_cube_013.from_pydata([(1.0, 1.0, 1.0), (1.0, 1.0, -1.0), (1.0, -1.0, 1.0), (1.0, -1.0, -1.0), (-1.0, 1.0, 1.0), (-1.0, 1.0, -1.0), (-1.0, -1.0, 1.0), (-1.0, -1.0, -1.0)], [], [(2, 0, 4, 6), (5, 1, 3, 7), (3, 2, 6, 7), (4, 5, 7, 6), (1, 0, 2, 3), (0, 1, 5, 4)])
_uv = me_cube_013.uv_layers.new(name='UVMap')
_uv.uv.foreach_set('vector', [0.0, 0.0, 0.0, 0.0, 0.0, 0.0, 0.0, 0.0, 0.375, 0.75, 0.625, 0.75, 0.625, 1.0, 0.375, 1.0, 0.625, 1.0, 0.0, 0.0, 0.0, 0.0, 0.375, 1.0, 0.0, 0.0, 0.375, 0.75, 0.375, 1.0, 0.0, 0.0, 0.625, 0.75, 0.0, 0.0, 0.0, 0.0, 0.625, 1.0, 0.0, 0.0, 0.625, 0.75, 0.375, 0.75, 0.0, 0.0])
me_cube_013.materials.append(mat_material_013)
me_cube_013.use_remesh_preserve_volume = False
me_cube_013.use_remesh_preserve_attributes = False
me_cube_013.use_mirror_vertex_groups = False
me_cube_013.update()

# ---- objects
ob_spiky_pillar_005 = bpy.data.objects.new('Spiky_Pillar.005', me_cube)
ob_spiky_pillar_004 = bpy.data.objects.new('Spiky_Pillar.004', me_cube_002)
ob_spiky_pillar_003 = bpy.data.objects.new('Spiky_Pillar.003', me_cube_003)
ob_side_pillar_002 = bpy.data.objects.new('Side_Pillar.002', me_cube_005)
ob_side_pillar_001 = bpy.data.objects.new('Side_Pillar.001', me_cube_007)
ob_horizontal_003 = bpy.data.objects.new('Horizontal.003', me_cube_008)
ob_horizontal_004 = bpy.data.objects.new('Horizontal.004', me_cube_011)
ob_horizontal_005 = bpy.data.objects.new('Horizontal.005', me_cube_012)
ob_spiky_pillar_002 = bpy.data.objects.new('Spiky_Pillar.002', me_cube_019)
ob_side_pillar = bpy.data.objects.new('Side_Pillar', me_cube_018)
ob_spiky_pillar_001 = bpy.data.objects.new('Spiky_Pillar.001', me_cube_017)
ob_spiky_pillar = bpy.data.objects.new('Spiky_Pillar', me_cube_016)
ob_horizontal = bpy.data.objects.new('Horizontal', me_cube_015)
ob_horizontal_001 = bpy.data.objects.new('Horizontal.001', me_cube_014)
ob_horizontal_002 = bpy.data.objects.new('Horizontal.002', me_cube_013)

# ---- transforms, parenting, visibility, modifiers, constraints
ob_spiky_pillar_005.location = (0.5, 0.0, 0.75)
ob_spiky_pillar_005.scale = (0.05, 0.05, 0.75)
ob_spiky_pillar_005.lock_rotations_4d = False
ob_spiky_pillar_005.empty_display_type = 'ARROWS'
ob_spiky_pillar_005.lineart.crease_threshold = 0.0
ob_spiky_pillar_004.location = (1.0, 0.0, 0.75)
ob_spiky_pillar_004.scale = (0.05, 0.05, 0.75)
ob_spiky_pillar_004.lock_rotations_4d = False
ob_spiky_pillar_004.empty_display_type = 'ARROWS'
ob_spiky_pillar_004.lineart.crease_threshold = 0.0
ob_spiky_pillar_003.location = (1.5, 0.0, 0.75)
ob_spiky_pillar_003.scale = (0.05, 0.05, 0.75)
ob_spiky_pillar_003.lock_rotations_4d = False
ob_spiky_pillar_003.empty_display_type = 'ARROWS'
ob_spiky_pillar_003.lineart.crease_threshold = 0.0
ob_side_pillar_002.location = (2.0, 0.0, 1.1)
ob_side_pillar_002.scale = (0.075, 0.075, 1.1)
ob_side_pillar_002.lock_rotations_4d = False
ob_side_pillar_002.empty_display_type = 'ARROWS'
ob_side_pillar_002.lineart.crease_threshold = 0.0
ob_side_pillar_001.location = (0.0, 0.0, 1.0)
ob_side_pillar_001.scale = (0.075, 0.075, 1.0)
ob_side_pillar_001.lock_rotations_4d = False
ob_side_pillar_001.empty_display_type = 'ARROWS'
ob_side_pillar_001.lineart.crease_threshold = 0.0
ob_horizontal_003.location = (1.0, 0.0, 1.25)
ob_horizontal_003.scale = (1.0, 0.025, 0.025)
ob_horizontal_003.lock_rotations_4d = False
ob_horizontal_003.empty_display_type = 'ARROWS'
ob_horizontal_003.lineart.crease_threshold = 0.0
ob_horizontal_004.location = (0.9837, 0.0, 1.0)
ob_horizontal_004.scale = (1.0, 0.025, 0.025)
ob_horizontal_004.lock_rotations_4d = False
ob_horizontal_004.empty_display_type = 'ARROWS'
ob_horizontal_004.lineart.crease_threshold = 0.0
ob_horizontal_005.location = (0.9837, 0.0, 0.25)
ob_horizontal_005.scale = (1.0, 0.025, 0.025)
ob_horizontal_005.lock_rotations_4d = False
ob_horizontal_005.empty_display_type = 'ARROWS'
ob_horizontal_005.lineart.crease_threshold = 0.0
ob_spiky_pillar_002.location = (2.02, 0.5727, 0.75)
ob_spiky_pillar_002.rotation_euler = (0.0, -0.0, 1.571)
ob_spiky_pillar_002.scale = (0.05, 0.05, 0.75)
ob_spiky_pillar_002.lock_rotations_4d = False
ob_spiky_pillar_002.empty_display_type = 'ARROWS'
ob_spiky_pillar_002.lineart.crease_threshold = 0.0
ob_side_pillar.location = (2.02, 2.073, 1.0)
ob_side_pillar.rotation_euler = (0.0, -0.0, 1.571)
ob_side_pillar.scale = (0.075, 0.075, 1.0)
ob_side_pillar.lock_rotations_4d = False
ob_side_pillar.empty_display_type = 'ARROWS'
ob_side_pillar.lineart.crease_threshold = 0.0
ob_spiky_pillar_001.location = (2.02, 1.073, 0.75)
ob_spiky_pillar_001.rotation_euler = (0.0, -0.0, 1.571)
ob_spiky_pillar_001.scale = (0.05, 0.05, 0.75)
ob_spiky_pillar_001.lock_rotations_4d = False
ob_spiky_pillar_001.empty_display_type = 'ARROWS'
ob_spiky_pillar_001.lineart.crease_threshold = 0.0
ob_spiky_pillar.location = (2.02, 1.573, 0.75)
ob_spiky_pillar.rotation_euler = (0.0, -0.0, 1.571)
ob_spiky_pillar.scale = (0.05, 0.05, 0.75)
ob_spiky_pillar.lock_rotations_4d = False
ob_spiky_pillar.empty_display_type = 'ARROWS'
ob_spiky_pillar.lineart.crease_threshold = 0.0
ob_horizontal.location = (2.02, 1.073, 1.25)
ob_horizontal.rotation_euler = (0.0, -0.0, 1.571)
ob_horizontal.scale = (1.0, 0.025, 0.025)
ob_horizontal.lock_rotations_4d = False
ob_horizontal.empty_display_type = 'ARROWS'
ob_horizontal.lineart.crease_threshold = 0.0
ob_horizontal_001.location = (2.02, 1.056, 1.0)
ob_horizontal_001.rotation_euler = (0.0, -0.0, 1.571)
ob_horizontal_001.scale = (1.0, 0.025, 0.025)
ob_horizontal_001.lock_rotations_4d = False
ob_horizontal_001.empty_display_type = 'ARROWS'
ob_horizontal_001.lineart.crease_threshold = 0.0
ob_horizontal_002.location = (2.02, 1.056, 0.25)
ob_horizontal_002.rotation_euler = (0.0, -0.0, 1.571)
ob_horizontal_002.scale = (1.0, 0.025, 0.025)
ob_horizontal_002.lock_rotations_4d = False
ob_horizontal_002.empty_display_type = 'ARROWS'
ob_horizontal_002.lineart.crease_threshold = 0.0

# ---- collection membership
col_collection.objects.link(ob_spiky_pillar_005)
col_collection.objects.link(ob_spiky_pillar_004)
col_collection.objects.link(ob_spiky_pillar_003)
col_collection.objects.link(ob_side_pillar_002)
col_collection.objects.link(ob_side_pillar_001)
col_collection.objects.link(ob_horizontal_003)
col_collection.objects.link(ob_horizontal_004)
col_collection.objects.link(ob_horizontal_005)
col_collection.objects.link(ob_spiky_pillar_002)
col_collection.objects.link(ob_side_pillar)
col_collection.objects.link(ob_spiky_pillar_001)
col_collection.objects.link(ob_spiky_pillar)
col_collection.objects.link(ob_horizontal)
col_collection.objects.link(ob_horizontal_001)
col_collection.objects.link(ob_horizontal_002)

# ---- scene / render settings (as saved in the file)
scene.frame_start = 1; scene.frame_end = 250; scene.frame_set(1)
scene.render.engine = 'BLENDER_EEVEE_NEXT'
scene.cycles.use_denoising = False
scene.cycles.samples = 128
scene.cycles.sampling_pattern = 'TABULATED_SOBOL'
scene.cycles.use_adaptive_sampling = False
scene.cycles.use_light_tree = False
scene.view_settings.view_transform = 'Filmic'
bpy.context.view_layer.update()

# ---- added for rendering (the .blend has no active camera and no usable light): camera, sun
cam_auto = bpy.data.cameras.new('AutoCamera')
cam_auto.lens = 50.0
cam_auto.sensor_width = 36.0
cam_auto.clip_end = 1000.0
ob_auto_camera = bpy.data.objects.new('AutoCamera', cam_auto)
scene.collection.objects.link(ob_auto_camera)
ob_auto_camera.location = (4.53188, -3.18989, 3.91749)
ob_auto_camera.rotation_euler = (1.09748, -7.21219e-08, 0.694738)
scene.camera = ob_auto_camera
light_auto_sun = bpy.data.lights.new('AutoSun', 'SUN')
light_auto_sun.energy = 3.0
light_auto_sun.angle = 0.0523599
ob_auto_sun = bpy.data.objects.new('AutoSun', light_auto_sun)
scene.collection.objects.link(ob_auto_sun)
ob_auto_sun.rotation_euler = (0.872665, 0.174533, 0.523599)
bpy.context.view_layer.update()
